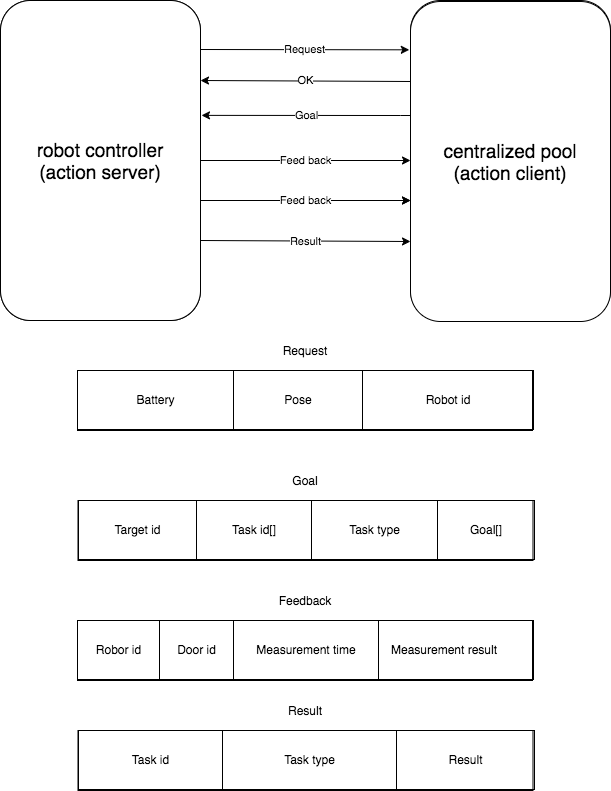

The diagram above was exported from draw.io. Its source (the exported page's mxGraphModel, read from the mxfile embedded in the PNG):
<mxGraphModel dx="908" dy="529" grid="1" gridSize="10" guides="1" tooltips="1" connect="1" arrows="1" fold="1" page="1" pageScale="1" pageWidth="827" pageHeight="1169" math="0" shadow="0">
  <root>
    <mxCell id="0" />
    <mxCell id="1" parent="0" />
    <mxCell id="2" value="Feed back" style="edgeStyle=orthogonalEdgeStyle;rounded=0;orthogonalLoop=1;jettySize=auto;html=1;" edge="1" parent="1" source="3" target="5">
      <mxGeometry relative="1" as="geometry" />
    </mxCell>
    <mxCell id="3" value="&lt;font style=&quot;font-size: 19px&quot;&gt;robot controller&lt;/font&gt;" style="rounded=1;whiteSpace=wrap;html=1;" vertex="1" parent="1">
      <mxGeometry x="109" y="270" width="200" height="320" as="geometry" />
    </mxCell>
    <mxCell id="4" value="Goal" style="edgeStyle=orthogonalEdgeStyle;rounded=0;orthogonalLoop=1;jettySize=auto;html=1;entryX=1.005;entryY=0.359;entryDx=0;entryDy=0;entryPerimeter=0;" edge="1" parent="1" source="5" target="3">
      <mxGeometry relative="1" as="geometry">
        <Array as="points">
          <mxPoint x="509" y="385" />
          <mxPoint x="509" y="385" />
        </Array>
      </mxGeometry>
    </mxCell>
    <mxCell id="5" value="&lt;font style=&quot;font-size: 19px&quot;&gt;centralized pool&lt;/font&gt;" style="rounded=1;whiteSpace=wrap;html=1;" vertex="1" parent="1">
      <mxGeometry x="519" y="270" width="200" height="320" as="geometry" />
    </mxCell>
    <mxCell id="6" value="feed back" style="edgeStyle=orthogonalEdgeStyle;rounded=0;orthogonalLoop=1;jettySize=auto;html=1;" edge="1" parent="1">
      <mxGeometry relative="1" as="geometry">
        <mxPoint x="309" y="470" as="sourcePoint" />
        <mxPoint x="519" y="470" as="targetPoint" />
      </mxGeometry>
    </mxCell>
    <mxCell id="40" value="&lt;font style=&quot;font-size: 19px&quot;&gt;robot controller&lt;br&gt;(action server)&lt;br&gt;&lt;/font&gt;" style="rounded=1;whiteSpace=wrap;html=1;glass=0;" vertex="1" parent="1">
      <mxGeometry x="109" y="270" width="200" height="320" as="geometry" />
    </mxCell>
    <mxCell id="41" value="&lt;font style=&quot;font-size: 19px&quot;&gt;centralized pool&lt;br&gt;(action client)&lt;br&gt;&lt;/font&gt;" style="rounded=1;whiteSpace=wrap;html=1;" vertex="1" parent="1">
      <mxGeometry x="519" y="271" width="200" height="320" as="geometry" />
    </mxCell>
    <mxCell id="42" value="Feed back" style="edgeStyle=orthogonalEdgeStyle;rounded=0;orthogonalLoop=1;jettySize=auto;html=1;" edge="1" parent="1">
      <mxGeometry relative="1" as="geometry">
        <mxPoint x="309" y="470" as="sourcePoint" />
        <mxPoint x="519" y="470" as="targetPoint" />
      </mxGeometry>
    </mxCell>
    <mxCell id="43" value="Result" style="endArrow=classic;html=1;exitX=1;exitY=0.75;exitDx=0;exitDy=0;entryX=0;entryY=0.75;entryDx=0;entryDy=0;" edge="1" parent="1" source="40" target="41">
      <mxGeometry width="50" height="50" relative="1" as="geometry">
        <mxPoint x="369" y="580" as="sourcePoint" />
        <mxPoint x="419" y="530" as="targetPoint" />
      </mxGeometry>
    </mxCell>
    <mxCell id="44" value="OK" style="endArrow=classic;html=1;entryX=1;entryY=0.25;entryDx=0;entryDy=0;exitX=0;exitY=0.25;exitDx=0;exitDy=0;" edge="1" parent="1" source="41" target="40">
      <mxGeometry width="50" height="50" relative="1" as="geometry">
        <mxPoint x="509" y="350" as="sourcePoint" />
        <mxPoint x="319" y="350" as="targetPoint" />
      </mxGeometry>
    </mxCell>
    <mxCell id="45" value="Request" style="endArrow=classic;html=1;entryX=-0.006;entryY=0.151;entryDx=0;entryDy=0;entryPerimeter=0;" edge="1" parent="1" target="41">
      <mxGeometry width="50" height="50" relative="1" as="geometry">
        <mxPoint x="309" y="319" as="sourcePoint" />
        <mxPoint x="509" y="318" as="targetPoint" />
      </mxGeometry>
    </mxCell>
    <mxCell id="82" value="&lt;table border=&quot;1&quot; width=&quot;100%&quot; style=&quot;width: 100% ; height: 100% ; border-collapse: collapse ; border: 1px solid rgb(0 , 0 , 0)&quot; cellpadding=&quot;12&quot;&gt;&lt;tbody&gt;&lt;tr&gt;&lt;td align=&quot;center&quot;&gt;Battery&lt;/td&gt;&lt;td align=&quot;center&quot;&gt;Pose&lt;/td&gt;&lt;td align=&quot;center&quot;&gt;Robot id&lt;/td&gt;&lt;/tr&gt;&lt;/tbody&gt;&lt;/table&gt;" style="text;html=1;strokeColor=#000000;fillColor=none;overflow=fill;shadow=0;labelBackgroundColor=none;glass=0;labelBorderColor=none;" vertex="1" parent="1">
      <mxGeometry x="186" y="640" width="455" height="60" as="geometry" />
    </mxCell>
    <mxCell id="95" value="Request" style="text;html=1;strokeColor=none;fillColor=none;align=center;verticalAlign=middle;whiteSpace=wrap;rounded=0;shadow=0;glass=0;labelBackgroundColor=none;" vertex="1" parent="1">
      <mxGeometry x="394" y="610" width="40" height="20" as="geometry" />
    </mxCell>
    <mxCell id="119" value="&lt;table border=&quot;1&quot; width=&quot;100%&quot; style=&quot;width: 100% ; height: 100% ; border-collapse: collapse ; border: 1px solid rgb(0 , 0 , 0)&quot; cellpadding=&quot;12&quot;&gt;&lt;tbody&gt;&lt;tr&gt;&lt;td align=&quot;center&quot;&gt;Robor id&lt;/td&gt;&lt;td align=&quot;center&quot;&gt;Door id&lt;/td&gt;&lt;td align=&quot;center&quot;&gt;Measurement time&lt;/td&gt;&lt;td&gt;Measurement result&lt;/td&gt;&lt;/tr&gt;&lt;/tbody&gt;&lt;/table&gt;" style="text;html=1;strokeColor=#000000;fillColor=none;overflow=fill;shadow=0;labelBackgroundColor=none;glass=0;labelBorderColor=none;" vertex="1" parent="1">
      <mxGeometry x="186" y="890" width="455" height="60" as="geometry" />
    </mxCell>
    <mxCell id="120" value="Feedback" style="text;html=1;strokeColor=none;fillColor=none;align=center;verticalAlign=middle;whiteSpace=wrap;rounded=0;shadow=0;glass=0;labelBackgroundColor=none;" vertex="1" parent="1">
      <mxGeometry x="394" y="860" width="40" height="20" as="geometry" />
    </mxCell>
    <mxCell id="121" value="&lt;table border=&quot;1&quot; width=&quot;100%&quot; style=&quot;width: 100% ; height: 100% ; border-collapse: collapse ; border: 1px solid rgb(0 , 0 , 0)&quot; cellpadding=&quot;12&quot;&gt;&lt;tbody&gt;&lt;tr&gt;&lt;td align=&quot;center&quot;&gt;Task id&lt;/td&gt;&lt;td align=&quot;center&quot;&gt;Task type&lt;/td&gt;&lt;td align=&quot;center&quot;&gt;Result&lt;/td&gt;&lt;/tr&gt;&lt;/tbody&gt;&lt;/table&gt;" style="text;html=1;strokeColor=#000000;fillColor=none;overflow=fill;shadow=0;labelBackgroundColor=none;glass=0;labelBorderColor=none;" vertex="1" parent="1">
      <mxGeometry x="186.5" y="1000" width="455" height="60" as="geometry" />
    </mxCell>
    <mxCell id="122" value="Result" style="text;html=1;strokeColor=none;fillColor=none;align=center;verticalAlign=middle;whiteSpace=wrap;rounded=0;shadow=0;glass=0;labelBackgroundColor=none;" vertex="1" parent="1">
      <mxGeometry x="394" y="970" width="40" height="20" as="geometry" />
    </mxCell>
    <mxCell id="124" value="&lt;table border=&quot;1&quot; width=&quot;100%&quot; style=&quot;width: 100% ; height: 100% ; border-collapse: collapse ; border: 1px solid rgb(0 , 0 , 0)&quot; cellpadding=&quot;12&quot;&gt;&lt;tbody&gt;&lt;tr&gt;&lt;td align=&quot;center&quot;&gt;&lt;span&gt;Target id&lt;/span&gt;&lt;br&gt;&lt;/td&gt;&lt;td style=&quot;text-align: center&quot;&gt;&lt;span&gt;Task id[]&lt;/span&gt;&lt;br&gt;&lt;/td&gt;&lt;td align=&quot;center&quot;&gt;Task type&lt;br&gt;&lt;/td&gt;&lt;td align=&quot;center&quot;&gt;Goal[]&lt;br&gt;&lt;/td&gt;&lt;/tr&gt;&lt;/tbody&gt;&lt;/table&gt;" style="text;html=1;strokeColor=#000000;fillColor=none;overflow=fill;shadow=0;labelBackgroundColor=none;glass=0;labelBorderColor=none;" vertex="1" parent="1">
      <mxGeometry x="186.5" y="770" width="455" height="60" as="geometry" />
    </mxCell>
    <mxCell id="125" value="Goal" style="text;html=1;strokeColor=none;fillColor=none;align=center;verticalAlign=middle;whiteSpace=wrap;rounded=0;shadow=0;glass=0;labelBackgroundColor=none;" vertex="1" parent="1">
      <mxGeometry x="394" y="740" width="40" height="20" as="geometry" />
    </mxCell>
  </root>
</mxGraphModel>